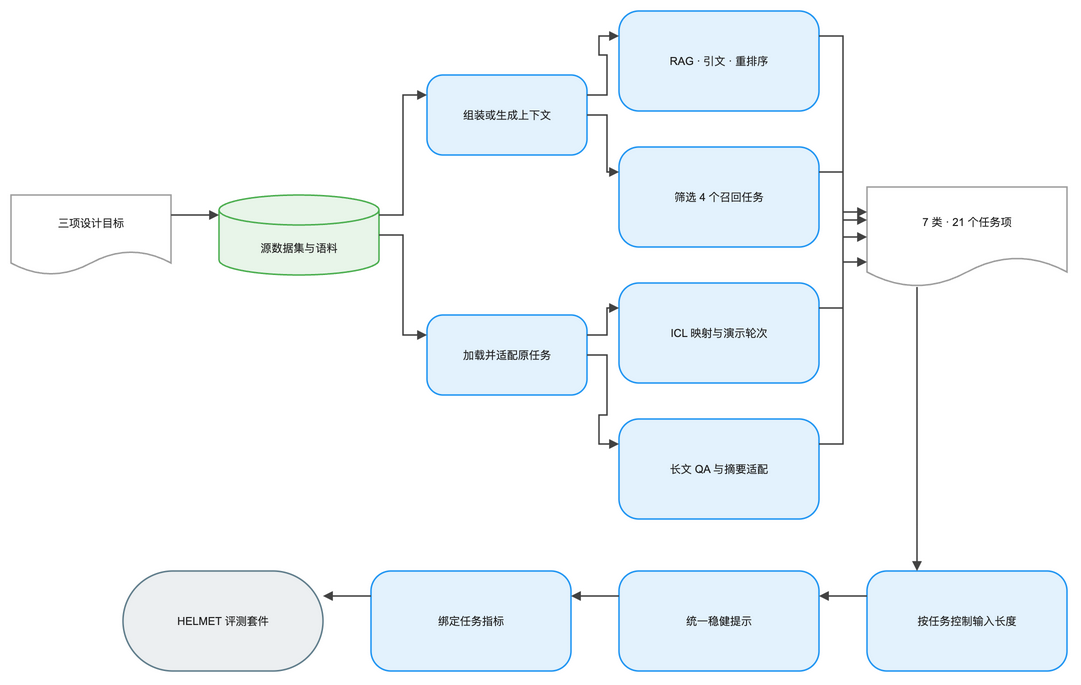

The diagram above was exported from draw.io. Its source (the exported page's mxGraphModel, read from the mxfile embedded in the PNG):
<mxGraphModel dx="1120" dy="720" grid="1" gridSize="8" guides="1" tooltips="1" connect="1" arrows="1" fold="1" page="1" pageScale="1" pageWidth="1120" pageHeight="736" math="1" background="#FFFFFF">
  <root>
    <mxCell id="0" />
    <mxCell id="1" parent="0" />
    <mxCell id="2" value="三项设计目标" style="shape=document;boundedLbl=1;html=1;whiteSpace=wrap;fillColor=#FFFFFF;strokeColor=#9E9E9E;strokeWidth=1.5;fontColor=#212121;fontSize=11;fontFamily=Arial, Helvetica, sans-serif;verticalAlign=middle;align=center" vertex="1" parent="1">
      <mxGeometry x="-16" y="176" width="160" height="80" as="geometry" />
    </mxCell>
    <mxCell id="3" value="源数据集与语料" style="shape=cylinder3;boundedLbl=1;backgroundOutline=1;size=15;html=1;whiteSpace=wrap;fillColor=#E8F5E9;strokeColor=#4CAF50;strokeWidth=1.5;fontColor=#212121;fontSize=11;fontFamily=Arial, Helvetica, sans-serif;verticalAlign=middle;align=center" vertex="1" parent="1">
      <mxGeometry x="192" y="176" width="160" height="80" as="geometry" />
    </mxCell>
    <mxCell id="4" value="组装或生成上下文" style="rounded=1;arcSize=20;html=1;whiteSpace=wrap;fillColor=#E3F2FD;strokeColor=#2196F3;strokeWidth=1.5;fontColor=#212121;fontSize=11;fontFamily=Arial, Helvetica, sans-serif;verticalAlign=middle;align=center" vertex="1" parent="1">
      <mxGeometry x="400" y="56" width="160" height="80" as="geometry" />
    </mxCell>
    <mxCell id="5" value="加载并适配原任务" style="rounded=1;arcSize=20;html=1;whiteSpace=wrap;fillColor=#E3F2FD;strokeColor=#2196F3;strokeWidth=1.5;fontColor=#212121;fontSize=11;fontFamily=Arial, Helvetica, sans-serif;verticalAlign=middle;align=center" vertex="1" parent="1">
      <mxGeometry x="400" y="296" width="160" height="80" as="geometry" />
    </mxCell>
    <mxCell id="6" value="RAG · 引文 · 重排序" style="rounded=1;arcSize=20;html=1;whiteSpace=wrap;fillColor=#E3F2FD;strokeColor=#2196F3;strokeWidth=1.5;fontColor=#212121;fontSize=11;fontFamily=Arial, Helvetica, sans-serif;verticalAlign=middle;align=center" vertex="1" parent="1">
      <mxGeometry x="592" y="-8" width="200" height="100" as="geometry" />
    </mxCell>
    <mxCell id="7" value="筛选 4 个召回任务" style="rounded=1;arcSize=20;html=1;whiteSpace=wrap;fillColor=#E3F2FD;strokeColor=#2196F3;strokeWidth=1.5;fontColor=#212121;fontSize=11;fontFamily=Arial, Helvetica, sans-serif;verticalAlign=middle;align=center" vertex="1" parent="1">
      <mxGeometry x="592" y="128" width="200" height="100" as="geometry" />
    </mxCell>
    <mxCell id="8" value="ICL 映射与演示轮次" style="rounded=1;arcSize=20;html=1;whiteSpace=wrap;fillColor=#E3F2FD;strokeColor=#2196F3;strokeWidth=1.5;fontColor=#212121;fontSize=11;fontFamily=Arial, Helvetica, sans-serif;verticalAlign=middle;align=center" vertex="1" parent="1">
      <mxGeometry x="592" y="264" width="200" height="100" as="geometry" />
    </mxCell>
    <mxCell id="9" value="长文 QA 与摘要适配" style="rounded=1;arcSize=20;html=1;whiteSpace=wrap;fillColor=#E3F2FD;strokeColor=#2196F3;strokeWidth=1.5;fontColor=#212121;fontSize=11;fontFamily=Arial, Helvetica, sans-serif;verticalAlign=middle;align=center" vertex="1" parent="1">
      <mxGeometry x="592" y="400" width="200" height="100" as="geometry" />
    </mxCell>
    <mxCell id="10" value="7 类 · 21 个任务项" style="shape=document;boundedLbl=1;html=1;whiteSpace=wrap;fillColor=#FFFFFF;strokeColor=#9E9E9E;strokeWidth=1.5;fontColor=#212121;fontSize=11;fontFamily=Arial, Helvetica, sans-serif;verticalAlign=middle;align=center" vertex="1" parent="1">
      <mxGeometry x="840" y="168" width="200" height="100" as="geometry" />
    </mxCell>
    <mxCell id="11" value="按任务控制输入长度" style="rounded=1;arcSize=20;html=1;whiteSpace=wrap;fillColor=#E3F2FD;strokeColor=#2196F3;strokeWidth=1.5;fontColor=#212121;fontSize=11;fontFamily=Arial, Helvetica, sans-serif;verticalAlign=middle;align=center" vertex="1" parent="1">
      <mxGeometry x="840" y="552" width="200" height="100" as="geometry" />
    </mxCell>
    <mxCell id="12" value="统一稳健提示" style="rounded=1;arcSize=20;html=1;whiteSpace=wrap;fillColor=#E3F2FD;strokeColor=#2196F3;strokeWidth=1.5;fontColor=#212121;fontSize=11;fontFamily=Arial, Helvetica, sans-serif;verticalAlign=middle;align=center" vertex="1" parent="1">
      <mxGeometry x="592" y="552" width="200" height="100" as="geometry" />
    </mxCell>
    <mxCell id="13" value="绑定任务指标" style="rounded=1;arcSize=20;html=1;whiteSpace=wrap;fillColor=#E3F2FD;strokeColor=#2196F3;strokeWidth=1.5;fontColor=#212121;fontSize=11;fontFamily=Arial, Helvetica, sans-serif;verticalAlign=middle;align=center" vertex="1" parent="1">
      <mxGeometry x="344" y="552" width="200" height="100" as="geometry" />
    </mxCell>
    <mxCell id="14" value="HELMET 评测套件" style="rounded=1;arcSize=50;html=1;whiteSpace=wrap;fillColor=#ECEFF1;strokeColor=#607D8B;strokeWidth=1.5;fontColor=#212121;fontSize=11;fontFamily=Arial, Helvetica, sans-serif;verticalAlign=middle;align=center" vertex="1" parent="1">
      <mxGeometry x="96" y="552" width="200" height="100" as="geometry" />
    </mxCell>
    <mxCell id="15" value="" style="edgeStyle=orthogonalEdgeStyle;rounded=0;orthogonalLoop=1;jettySize=auto;html=1;strokeColor=#424242;strokeWidth=1.5;endArrow=block;endFill=1;exitX=1;exitY=0.25;exitDx=0;exitDy=0;entryX=0;entryY=0.25;entryDx=0;entryDy=0;jumpStyle=arc;jumpSize=8" edge="1" parent="1" source="2" target="3">
      <mxGeometry relative="1" as="geometry" />
    </mxCell>
    <mxCell id="16" value="" style="edgeStyle=orthogonalEdgeStyle;rounded=0;orthogonalLoop=1;jettySize=auto;html=1;strokeColor=#424242;strokeWidth=1.5;endArrow=block;endFill=1;exitX=1;exitY=0.25;exitDx=0;exitDy=0;entryX=0;entryY=0.25;entryDx=0;entryDy=0;jumpStyle=arc;jumpSize=8" edge="1" parent="1" source="3" target="4">
      <mxGeometry relative="1" as="geometry" />
    </mxCell>
    <mxCell id="17" value="" style="edgeStyle=orthogonalEdgeStyle;rounded=0;orthogonalLoop=1;jettySize=auto;html=1;strokeColor=#424242;strokeWidth=1.5;endArrow=block;endFill=1;exitX=1;exitY=0.5;exitDx=0;exitDy=0;entryX=0;entryY=0.25;entryDx=0;entryDy=0;jumpStyle=arc;jumpSize=8" edge="1" parent="1" source="3" target="5">
      <mxGeometry relative="1" as="geometry" />
    </mxCell>
    <mxCell id="18" value="" style="edgeStyle=orthogonalEdgeStyle;rounded=0;orthogonalLoop=1;jettySize=auto;html=1;strokeColor=#424242;strokeWidth=1.5;endArrow=block;endFill=1;exitX=1;exitY=0.25;exitDx=0;exitDy=0;entryX=0;entryY=0.25;entryDx=0;entryDy=0;jumpStyle=arc;jumpSize=8" edge="1" parent="1" source="4" target="6">
      <mxGeometry relative="1" as="geometry" />
    </mxCell>
    <mxCell id="19" value="" style="edgeStyle=orthogonalEdgeStyle;rounded=0;orthogonalLoop=1;jettySize=auto;html=1;strokeColor=#424242;strokeWidth=1.5;endArrow=block;endFill=1;exitX=1;exitY=0.5;exitDx=0;exitDy=0;entryX=0;entryY=0.25;entryDx=0;entryDy=0;jumpStyle=arc;jumpSize=8" edge="1" parent="1" source="4" target="7">
      <mxGeometry relative="1" as="geometry" />
    </mxCell>
    <mxCell id="20" value="" style="edgeStyle=orthogonalEdgeStyle;rounded=0;orthogonalLoop=1;jettySize=auto;html=1;strokeColor=#424242;strokeWidth=1.5;endArrow=block;endFill=1;exitX=1;exitY=0.25;exitDx=0;exitDy=0;entryX=0;entryY=0.25;entryDx=0;entryDy=0;jumpStyle=arc;jumpSize=8" edge="1" parent="1" source="5" target="8">
      <mxGeometry relative="1" as="geometry" />
    </mxCell>
    <mxCell id="21" value="" style="edgeStyle=orthogonalEdgeStyle;rounded=0;orthogonalLoop=1;jettySize=auto;html=1;strokeColor=#424242;strokeWidth=1.5;endArrow=block;endFill=1;exitX=1;exitY=0.5;exitDx=0;exitDy=0;entryX=0;entryY=0.25;entryDx=0;entryDy=0;jumpStyle=arc;jumpSize=8" edge="1" parent="1" source="5" target="9">
      <mxGeometry relative="1" as="geometry" />
    </mxCell>
    <mxCell id="22" value="" style="edgeStyle=orthogonalEdgeStyle;rounded=0;orthogonalLoop=1;jettySize=auto;html=1;strokeColor=#424242;strokeWidth=1.5;endArrow=block;endFill=1;exitX=1;exitY=0.25;exitDx=0;exitDy=0;entryX=0;entryY=0.25;entryDx=0;entryDy=0;jumpStyle=arc;jumpSize=8" edge="1" parent="1" source="6" target="10">
      <mxGeometry relative="1" as="geometry" />
    </mxCell>
    <mxCell id="23" value="" style="edgeStyle=orthogonalEdgeStyle;rounded=0;orthogonalLoop=1;jettySize=auto;html=1;strokeColor=#424242;strokeWidth=1.5;endArrow=block;endFill=1;exitX=1;exitY=0.25;exitDx=0;exitDy=0;entryX=0;entryY=0.5;entryDx=0;entryDy=0;jumpStyle=arc;jumpSize=8" edge="1" parent="1" source="7" target="10">
      <mxGeometry relative="1" as="geometry" />
    </mxCell>
    <mxCell id="24" value="" style="edgeStyle=orthogonalEdgeStyle;rounded=0;orthogonalLoop=1;jettySize=auto;html=1;strokeColor=#424242;strokeWidth=1.5;endArrow=block;endFill=1;exitX=1;exitY=0.25;exitDx=0;exitDy=0;entryX=0;entryY=0.75;entryDx=0;entryDy=0;jumpStyle=arc;jumpSize=8" edge="1" parent="1" source="8" target="10">
      <mxGeometry relative="1" as="geometry" />
    </mxCell>
    <mxCell id="25" value="" style="edgeStyle=orthogonalEdgeStyle;rounded=0;orthogonalLoop=1;jettySize=auto;html=1;strokeColor=#424242;strokeWidth=1.5;endArrow=block;endFill=1;exitX=1;exitY=0.25;exitDx=0;exitDy=0;entryX=0;entryY=0.33;entryDx=0;entryDy=0;jumpStyle=arc;jumpSize=8" edge="1" parent="1" source="9" target="10">
      <mxGeometry relative="1" as="geometry" />
    </mxCell>
    <mxCell id="26" value="" style="edgeStyle=orthogonalEdgeStyle;rounded=0;orthogonalLoop=1;jettySize=auto;html=1;strokeColor=#424242;strokeWidth=1.5;endArrow=block;endFill=1;exitX=0.25;exitY=1;exitDx=0;exitDy=0;entryX=0.25;entryY=0;entryDx=0;entryDy=0;jumpStyle=arc;jumpSize=8" edge="1" parent="1" source="10" target="11">
      <mxGeometry relative="1" as="geometry" />
    </mxCell>
    <mxCell id="27" value="" style="edgeStyle=orthogonalEdgeStyle;rounded=0;orthogonalLoop=1;jettySize=auto;html=1;strokeColor=#424242;strokeWidth=1.5;endArrow=block;endFill=1;exitX=0;exitY=0.25;exitDx=0;exitDy=0;entryX=1;entryY=0.25;entryDx=0;entryDy=0;jumpStyle=arc;jumpSize=8" edge="1" parent="1" source="11" target="12">
      <mxGeometry relative="1" as="geometry" />
    </mxCell>
    <mxCell id="28" value="" style="edgeStyle=orthogonalEdgeStyle;rounded=0;orthogonalLoop=1;jettySize=auto;html=1;strokeColor=#424242;strokeWidth=1.5;endArrow=block;endFill=1;exitX=0;exitY=0.25;exitDx=0;exitDy=0;entryX=1;entryY=0.25;entryDx=0;entryDy=0;jumpStyle=arc;jumpSize=8" edge="1" parent="1" source="12" target="13">
      <mxGeometry relative="1" as="geometry" />
    </mxCell>
    <mxCell id="29" value="" style="edgeStyle=orthogonalEdgeStyle;rounded=0;orthogonalLoop=1;jettySize=auto;html=1;strokeColor=#424242;strokeWidth=1.5;endArrow=block;endFill=1;exitX=0;exitY=0.25;exitDx=0;exitDy=0;entryX=1;entryY=0.25;entryDx=0;entryDy=0;jumpStyle=arc;jumpSize=8" edge="1" parent="1" source="13" target="14">
      <mxGeometry relative="1" as="geometry" />
    </mxCell>
  </root>
</mxGraphModel>